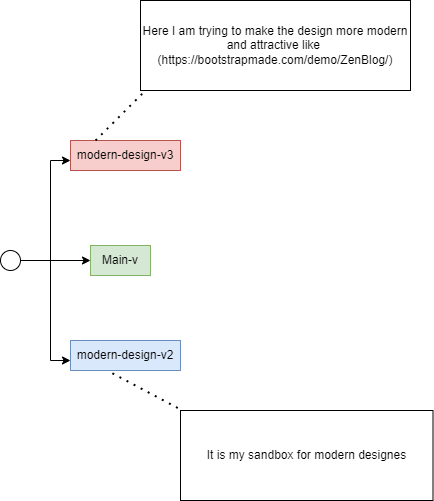

The diagram above was exported from draw.io. Its source (the exported page's mxGraphModel, read from the mxfile embedded in the PNG):
<mxGraphModel dx="761" dy="420" grid="1" gridSize="10" guides="1" tooltips="1" connect="1" arrows="1" fold="1" page="1" pageScale="1" pageWidth="1100" pageHeight="850" math="0" shadow="0">
  <root>
    <mxCell id="0" />
    <mxCell id="1" parent="0" />
    <mxCell id="RNkLsdxB7uaU5yQapGQp-7" value="" style="ellipse;whiteSpace=wrap;html=1;" vertex="1" parent="1">
      <mxGeometry x="250" y="290" width="20" height="20" as="geometry" />
    </mxCell>
    <mxCell id="RNkLsdxB7uaU5yQapGQp-8" value="" style="edgeStyle=elbowEdgeStyle;elbow=horizontal;endArrow=classic;html=1;rounded=0;" edge="1" parent="1">
      <mxGeometry width="50" height="50" relative="1" as="geometry">
        <mxPoint x="270" y="300" as="sourcePoint" />
        <mxPoint x="320" y="200" as="targetPoint" />
        <Array as="points">
          <mxPoint x="300" y="270" />
        </Array>
      </mxGeometry>
    </mxCell>
    <mxCell id="RNkLsdxB7uaU5yQapGQp-9" value="" style="edgeStyle=elbowEdgeStyle;elbow=horizontal;endArrow=classic;html=1;rounded=0;" edge="1" parent="1">
      <mxGeometry width="50" height="50" relative="1" as="geometry">
        <mxPoint x="270" y="300" as="sourcePoint" />
        <mxPoint x="320" y="400" as="targetPoint" />
        <Array as="points">
          <mxPoint x="300" y="340" />
        </Array>
      </mxGeometry>
    </mxCell>
    <mxCell id="RNkLsdxB7uaU5yQapGQp-10" value="" style="endArrow=classic;html=1;rounded=0;" edge="1" parent="1">
      <mxGeometry width="50" height="50" relative="1" as="geometry">
        <mxPoint x="300" y="300" as="sourcePoint" />
        <mxPoint x="340" y="300" as="targetPoint" />
      </mxGeometry>
    </mxCell>
    <mxCell id="RNkLsdxB7uaU5yQapGQp-11" value="Main-v" style="text;html=1;strokeColor=#82b366;fillColor=#d5e8d4;align=center;verticalAlign=middle;whiteSpace=wrap;rounded=0;" vertex="1" parent="1">
      <mxGeometry x="340" y="285" width="60" height="30" as="geometry" />
    </mxCell>
    <mxCell id="RNkLsdxB7uaU5yQapGQp-12" value="modern-design-v2" style="text;html=1;strokeColor=#6c8ebf;fillColor=#dae8fc;align=center;verticalAlign=middle;whiteSpace=wrap;rounded=0;" vertex="1" parent="1">
      <mxGeometry x="320" y="380" width="110" height="30" as="geometry" />
    </mxCell>
    <mxCell id="RNkLsdxB7uaU5yQapGQp-13" value="modern-design-v3" style="text;html=1;strokeColor=#b85450;fillColor=#f8cecc;align=center;verticalAlign=middle;whiteSpace=wrap;rounded=0;" vertex="1" parent="1">
      <mxGeometry x="320" y="180" width="110" height="30" as="geometry" />
    </mxCell>
    <mxCell id="RNkLsdxB7uaU5yQapGQp-15" value="" style="endArrow=none;dashed=1;html=1;dashPattern=1 3;strokeWidth=2;rounded=0;" edge="1" parent="1">
      <mxGeometry width="50" height="50" relative="1" as="geometry">
        <mxPoint x="345" y="180" as="sourcePoint" />
        <mxPoint x="395" y="130" as="targetPoint" />
      </mxGeometry>
    </mxCell>
    <mxCell id="RNkLsdxB7uaU5yQapGQp-16" value="Here I am trying to make the design more modern and attractive like&amp;nbsp;&lt;br&gt;(https://bootstrapmade.com/demo/ZenBlog/)" style="text;html=1;strokeColor=default;fillColor=none;align=center;verticalAlign=middle;whiteSpace=wrap;rounded=0;perimeterSpacing=5;" vertex="1" parent="1">
      <mxGeometry x="390" y="40" width="270" height="90" as="geometry" />
    </mxCell>
    <mxCell id="RNkLsdxB7uaU5yQapGQp-17" value="" style="endArrow=none;dashed=1;html=1;dashPattern=1 3;strokeWidth=2;rounded=0;exitX=0.381;exitY=1.093;exitDx=0;exitDy=0;exitPerimeter=0;entryX=0.011;entryY=0.028;entryDx=0;entryDy=0;entryPerimeter=0;" edge="1" parent="1" source="RNkLsdxB7uaU5yQapGQp-12" target="RNkLsdxB7uaU5yQapGQp-18">
      <mxGeometry width="50" height="50" relative="1" as="geometry">
        <mxPoint x="367.5" y="590" as="sourcePoint" />
        <mxPoint x="417.5" y="540" as="targetPoint" />
      </mxGeometry>
    </mxCell>
    <mxCell id="RNkLsdxB7uaU5yQapGQp-18" value="It is my sandbox for modern designes" style="text;html=1;strokeColor=default;fillColor=none;align=center;verticalAlign=middle;whiteSpace=wrap;rounded=0;perimeterSpacing=5;" vertex="1" parent="1">
      <mxGeometry x="430" y="450" width="252.5" height="90" as="geometry" />
    </mxCell>
  </root>
</mxGraphModel>